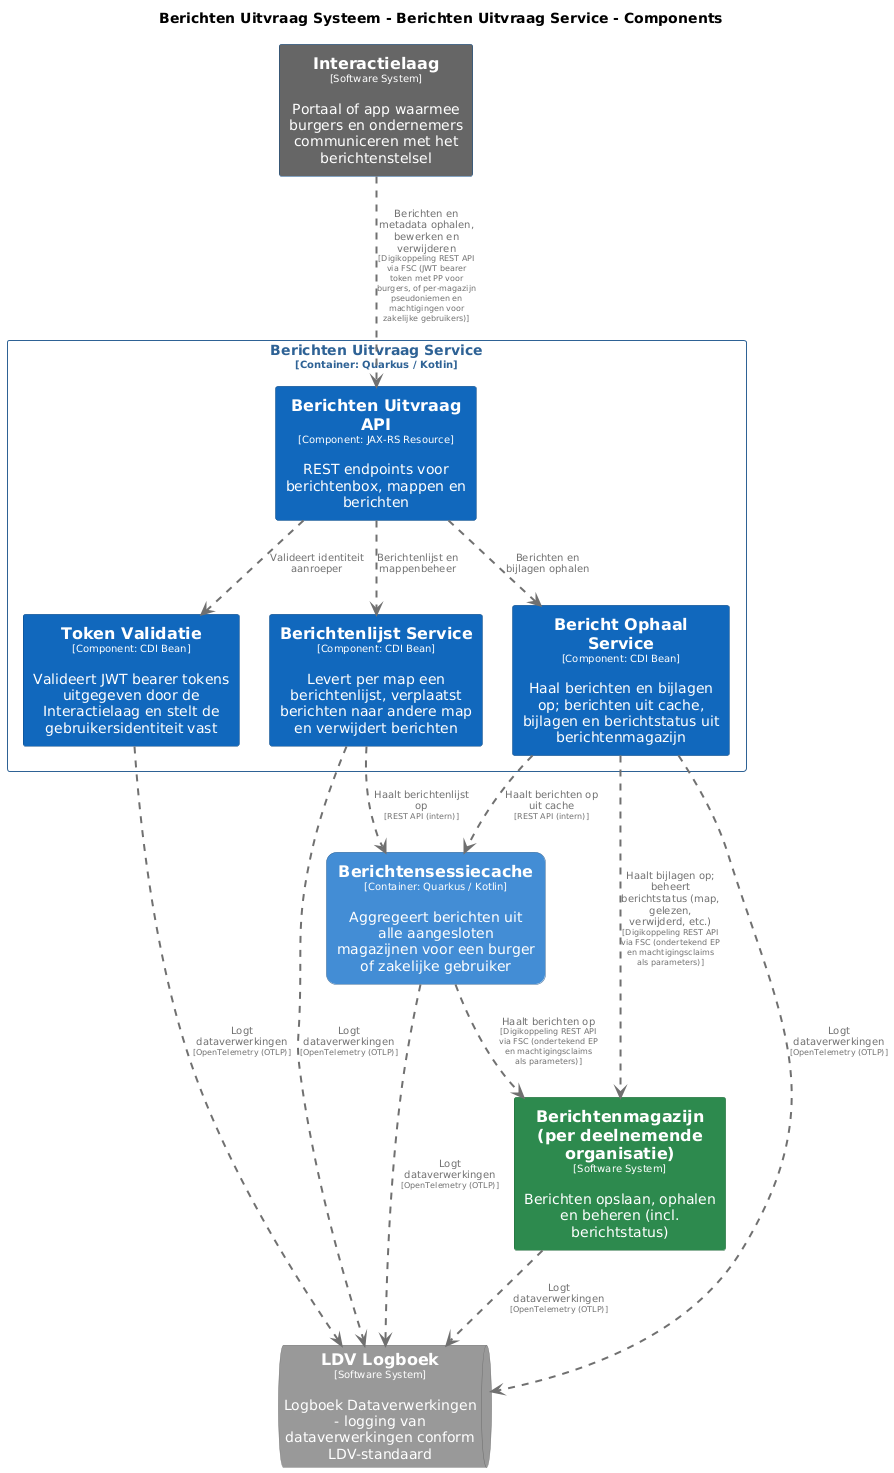

The diagram above was rendered by PlantUML. Its source (embedded in the PNG):
@startuml
set separator none
title Berichten Uitvraag Systeem - Berichten Uitvraag Service - Components

top to bottom direction
skinparam ranksep 60
skinparam nodesep 30

skinparam {
  arrowFontSize 10
  defaultTextAlignment center
  wrapWidth 200
  maxMessageSize 100
}

hide stereotype

skinparam rectangle<<BerichtenUitvraagSysteem.BerichtenUitvraagService.BerichtOphaalService>> {
  BackgroundColor #1168bd
  FontColor #ffffff
  BorderColor #0b4884
  shadowing false
}
skinparam rectangle<<BerichtenUitvraagSysteem.BerichtenUitvraagService.BerichtenUitvraagAPI>> {
  BackgroundColor #1168bd
  FontColor #ffffff
  BorderColor #0b4884
  shadowing false
}
skinparam rectangle<<BerichtenUitvraagSysteem.BerichtenUitvraagService.BerichtenlijstService>> {
  BackgroundColor #1168bd
  FontColor #ffffff
  BorderColor #0b4884
  shadowing false
}
skinparam rectangle<<Berichtenmagazijnperdeelnemendeorganisatie>> {
  BackgroundColor #2d8a4e
  FontColor #ffffff
  BorderColor #1e6b38
  shadowing false
}
skinparam rectangle<<BerichtenUitvraagSysteem.Berichtensessiecache>> {
  BackgroundColor #438dd5
  FontColor #ffffff
  BorderColor #2e6295
  roundCorner 20
  shadowing false
}
skinparam rectangle<<Interactielaag>> {
  BackgroundColor #666666
  FontColor #ffffff
  BorderColor #0b4884
  shadowing false
}
skinparam queue<<LDVLogboek>> {
  BackgroundColor #999999
  FontColor #ffffff
  BorderColor #6b6b6b
  shadowing false
}
skinparam rectangle<<BerichtenUitvraagSysteem.BerichtenUitvraagService.TokenValidatie>> {
  BackgroundColor #1168bd
  FontColor #ffffff
  BorderColor #0b4884
  shadowing false
}
skinparam rectangle<<BerichtenUitvraagSysteem.BerichtenUitvraagService>> {
  BorderColor #2e6295
  FontColor #2e6295
  shadowing false
}

rectangle "==Interactielaag\n<size:10>[Software System]</size>\n\nPortaal of app waarmee burgers en ondernemers communiceren met het berichtenstelsel" <<Interactielaag>> as Interactielaag
rectangle "==Berichtenmagazijn (per deelnemende organisatie)\n<size:10>[Software System]</size>\n\nBerichten opslaan, ophalen en beheren (incl. berichtstatus)" <<Berichtenmagazijnperdeelnemendeorganisatie>> as Berichtenmagazijnperdeelnemendeorganisatie
rectangle "==Berichtensessiecache\n<size:10>[Container: Quarkus / Kotlin]</size>\n\nAggregeert berichten uit alle aangesloten magazijnen voor een burger of zakelijke gebruiker" <<BerichtenUitvraagSysteem.Berichtensessiecache>> as BerichtenUitvraagSysteem.Berichtensessiecache
queue "==LDV Logboek\n<size:10>[Software System]</size>\n\nLogboek Dataverwerkingen - logging van dataverwerkingen conform LDV-standaard" <<LDVLogboek>> as LDVLogboek

rectangle "Berichten Uitvraag Service\n<size:10>[Container: Quarkus / Kotlin]</size>" <<BerichtenUitvraagSysteem.BerichtenUitvraagService>> {
  rectangle "==Berichten Uitvraag API\n<size:10>[Component: JAX-RS Resource]</size>\n\nREST endpoints voor berichtenbox, mappen en berichten" <<BerichtenUitvraagSysteem.BerichtenUitvraagService.BerichtenUitvraagAPI>> as BerichtenUitvraagSysteem.BerichtenUitvraagService.BerichtenUitvraagAPI
  rectangle "==Token Validatie\n<size:10>[Component: CDI Bean]</size>\n\nValideert JWT bearer tokens uitgegeven door de Interactielaag en stelt de gebruikersidentiteit vast" <<BerichtenUitvraagSysteem.BerichtenUitvraagService.TokenValidatie>> as BerichtenUitvraagSysteem.BerichtenUitvraagService.TokenValidatie
  rectangle "==Berichtenlijst Service\n<size:10>[Component: CDI Bean]</size>\n\nLevert per map een berichtenlijst, verplaatst berichten naar andere map en verwijdert berichten" <<BerichtenUitvraagSysteem.BerichtenUitvraagService.BerichtenlijstService>> as BerichtenUitvraagSysteem.BerichtenUitvraagService.BerichtenlijstService
  rectangle "==Bericht Ophaal Service\n<size:10>[Component: CDI Bean]</size>\n\nHaal berichten en bijlagen op; berichten uit cache, bijlagen en berichtstatus uit berichtenmagazijn" <<BerichtenUitvraagSysteem.BerichtenUitvraagService.BerichtOphaalService>> as BerichtenUitvraagSysteem.BerichtenUitvraagService.BerichtOphaalService
}

BerichtenUitvraagSysteem.Berichtensessiecache .[#707070,thickness=2].> Berichtenmagazijnperdeelnemendeorganisatie : "<color:#707070>Haalt berichten op\n<color:#707070><size:8>[Digikoppeling REST API via FSC (ondertekend EP en machtigingsclaims als parameters)]</size>"
Berichtenmagazijnperdeelnemendeorganisatie .[#707070,thickness=2].> LDVLogboek : "<color:#707070>Logt dataverwerkingen\n<color:#707070><size:8>[OpenTelemetry (OTLP)]</size>"
BerichtenUitvraagSysteem.Berichtensessiecache .[#707070,thickness=2].> LDVLogboek : "<color:#707070>Logt dataverwerkingen\n<color:#707070><size:8>[OpenTelemetry (OTLP)]</size>"
BerichtenUitvraagSysteem.BerichtenUitvraagService.TokenValidatie .[#707070,thickness=2].> LDVLogboek : "<color:#707070>Logt dataverwerkingen\n<color:#707070><size:8>[OpenTelemetry (OTLP)]</size>"
BerichtenUitvraagSysteem.BerichtenUitvraagService.BerichtenlijstService .[#707070,thickness=2].> LDVLogboek : "<color:#707070>Logt dataverwerkingen\n<color:#707070><size:8>[OpenTelemetry (OTLP)]</size>"
BerichtenUitvraagSysteem.BerichtenUitvraagService.BerichtOphaalService .[#707070,thickness=2].> LDVLogboek : "<color:#707070>Logt dataverwerkingen\n<color:#707070><size:8>[OpenTelemetry (OTLP)]</size>"
BerichtenUitvraagSysteem.BerichtenUitvraagService.BerichtenUitvraagAPI .[#707070,thickness=2].> BerichtenUitvraagSysteem.BerichtenUitvraagService.TokenValidatie : "<color:#707070>Valideert identiteit aanroeper"
BerichtenUitvraagSysteem.BerichtenUitvraagService.BerichtenUitvraagAPI .[#707070,thickness=2].> BerichtenUitvraagSysteem.BerichtenUitvraagService.BerichtenlijstService : "<color:#707070>Berichtenlijst en mappenbeheer"
BerichtenUitvraagSysteem.BerichtenUitvraagService.BerichtenUitvraagAPI .[#707070,thickness=2].> BerichtenUitvraagSysteem.BerichtenUitvraagService.BerichtOphaalService : "<color:#707070>Berichten en bijlagen ophalen"
BerichtenUitvraagSysteem.BerichtenUitvraagService.BerichtOphaalService .[#707070,thickness=2].> BerichtenUitvraagSysteem.Berichtensessiecache : "<color:#707070>Haalt berichten op uit cache\n<color:#707070><size:8>[REST API (intern)]</size>"
BerichtenUitvraagSysteem.BerichtenUitvraagService.BerichtenlijstService .[#707070,thickness=2].> BerichtenUitvraagSysteem.Berichtensessiecache : "<color:#707070>Haalt berichtenlijst op\n<color:#707070><size:8>[REST API (intern)]</size>"
Interactielaag .[#707070,thickness=2].> BerichtenUitvraagSysteem.BerichtenUitvraagService.BerichtenUitvraagAPI : "<color:#707070>Berichten en metadata ophalen, bewerken en verwijderen\n<color:#707070><size:8>[Digikoppeling REST API via FSC (JWT bearer token met PP voor burgers, of per-magazijn pseudoniemen en machtigingen voor zakelijke gebruikers)]</size>"
BerichtenUitvraagSysteem.BerichtenUitvraagService.BerichtOphaalService .[#707070,thickness=2].> Berichtenmagazijnperdeelnemendeorganisatie : "<color:#707070>Haalt bijlagen op; beheert berichtstatus (map, gelezen, verwijderd, etc.)\n<color:#707070><size:8>[Digikoppeling REST API via FSC (ondertekend EP en machtigingsclaims als parameters)]</size>"
@enduml